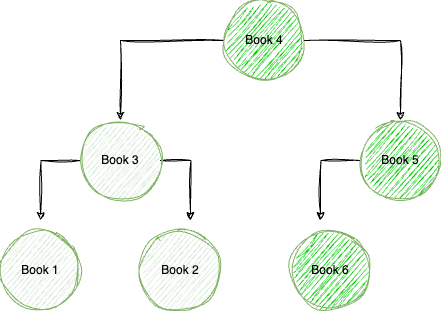

The diagram above was exported from draw.io. Its source (the exported page's mxGraphModel, read from the mxfile embedded in the PNG):
<mxGraphModel dx="1026" dy="628" grid="1" gridSize="10" guides="1" tooltips="1" connect="1" arrows="1" fold="1" page="1" pageScale="1" pageWidth="827" pageHeight="1169" math="0" shadow="0">
  <root>
    <mxCell id="0" />
    <mxCell id="1" parent="0" />
    <mxCell id="abL7TyQ9WLRIGnIlFdkN-9" style="edgeStyle=orthogonalEdgeStyle;rounded=0;orthogonalLoop=1;jettySize=auto;html=1;sketch=1;curveFitting=1;jiggle=2;" parent="1" source="abL7TyQ9WLRIGnIlFdkN-1" target="abL7TyQ9WLRIGnIlFdkN-5" edge="1">
      <mxGeometry relative="1" as="geometry" />
    </mxCell>
    <mxCell id="abL7TyQ9WLRIGnIlFdkN-10" style="edgeStyle=orthogonalEdgeStyle;rounded=0;orthogonalLoop=1;jettySize=auto;html=1;entryX=0.5;entryY=0;entryDx=0;entryDy=0;sketch=1;curveFitting=1;jiggle=2;" parent="1" source="abL7TyQ9WLRIGnIlFdkN-1" target="abL7TyQ9WLRIGnIlFdkN-2" edge="1">
      <mxGeometry relative="1" as="geometry" />
    </mxCell>
    <mxCell id="abL7TyQ9WLRIGnIlFdkN-1" value="Book 4" style="ellipse;whiteSpace=wrap;html=1;aspect=fixed;fillColor=#00CC00;strokeColor=#82b366;fillStyle=auto;sketch=1;curveFitting=1;jiggle=2;" parent="1" vertex="1">
      <mxGeometry x="374" y="150" width="80" height="80" as="geometry" />
    </mxCell>
    <mxCell id="abL7TyQ9WLRIGnIlFdkN-11" style="edgeStyle=orthogonalEdgeStyle;rounded=0;orthogonalLoop=1;jettySize=auto;html=1;sketch=1;curveFitting=1;jiggle=2;" parent="1" source="abL7TyQ9WLRIGnIlFdkN-2" edge="1">
      <mxGeometry relative="1" as="geometry">
        <mxPoint x="190" y="370" as="targetPoint" />
      </mxGeometry>
    </mxCell>
    <mxCell id="abL7TyQ9WLRIGnIlFdkN-12" style="edgeStyle=orthogonalEdgeStyle;rounded=0;orthogonalLoop=1;jettySize=auto;html=1;sketch=1;curveFitting=1;jiggle=2;" parent="1" source="abL7TyQ9WLRIGnIlFdkN-2" edge="1">
      <mxGeometry relative="1" as="geometry">
        <mxPoint x="340" y="370" as="targetPoint" />
      </mxGeometry>
    </mxCell>
    <mxCell id="abL7TyQ9WLRIGnIlFdkN-2" value="Book 3" style="ellipse;whiteSpace=wrap;html=1;aspect=fixed;fillColor=#d5e8d4;strokeColor=#82b366;sketch=1;curveFitting=1;jiggle=2;" parent="1" vertex="1">
      <mxGeometry x="230" y="270" width="80" height="80" as="geometry" />
    </mxCell>
    <mxCell id="abL7TyQ9WLRIGnIlFdkN-3" value="Book 1" style="ellipse;whiteSpace=wrap;html=1;aspect=fixed;fillColor=#d5e8d4;strokeColor=#82b366;sketch=1;curveFitting=1;jiggle=2;" parent="1" vertex="1">
      <mxGeometry x="150" y="380" width="80" height="80" as="geometry" />
    </mxCell>
    <mxCell id="abL7TyQ9WLRIGnIlFdkN-4" value="Book 2" style="ellipse;whiteSpace=wrap;html=1;aspect=fixed;fillColor=#d5e8d4;strokeColor=#82b366;sketch=1;curveFitting=1;jiggle=2;" parent="1" vertex="1">
      <mxGeometry x="290" y="380" width="80" height="80" as="geometry" />
    </mxCell>
    <mxCell id="abL7TyQ9WLRIGnIlFdkN-13" style="edgeStyle=orthogonalEdgeStyle;rounded=0;orthogonalLoop=1;jettySize=auto;html=1;sketch=1;curveFitting=1;jiggle=2;" parent="1" source="abL7TyQ9WLRIGnIlFdkN-5" edge="1">
      <mxGeometry relative="1" as="geometry">
        <mxPoint x="470" y="370" as="targetPoint" />
      </mxGeometry>
    </mxCell>
    <mxCell id="abL7TyQ9WLRIGnIlFdkN-5" value="Book 5" style="ellipse;whiteSpace=wrap;html=1;aspect=fixed;fillColor=#00CC00;strokeColor=#82b366;sketch=1;curveFitting=1;jiggle=2;" parent="1" vertex="1">
      <mxGeometry x="510" y="270" width="80" height="80" as="geometry" />
    </mxCell>
    <mxCell id="abL7TyQ9WLRIGnIlFdkN-7" value="Book 6" style="ellipse;whiteSpace=wrap;html=1;aspect=fixed;fillColor=#00CC00;strokeColor=#82b366;sketch=1;curveFitting=1;jiggle=2;" parent="1" vertex="1">
      <mxGeometry x="440" y="380" width="80" height="80" as="geometry" />
    </mxCell>
  </root>
</mxGraphModel>